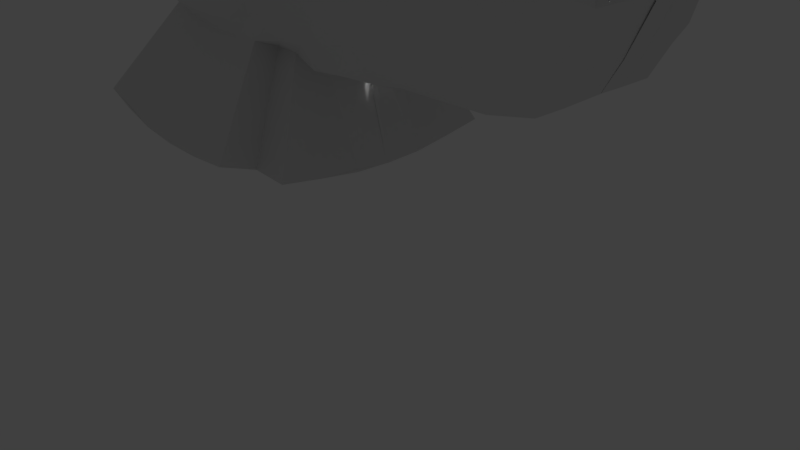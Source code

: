 # Source: porkhead.blend  (saved by Blender 2.79.6; exported with 4.5.12 LTS)
import bpy
from mathutils import Matrix  # noqa: F401  (used for matrix-valued properties, if any)

bpy.ops.wm.read_factory_settings(use_empty=True)
scene = bpy.context.scene
scene.name = 'Scene'

# ---- collections
col_collection_1 = bpy.data.collections.new('Collection 1'); scene.collection.children.link(col_collection_1)

# ---- materials (node trees are filled in below, after node groups)
mat_material = bpy.data.materials.new('Material')
mat_material.alpha_threshold = 0.0
mat_material.use_transparent_shadow = False
mat_material.roughness = 0.5
mat_material.line_color = (0.0, 0.0, 0.0, 1.0)

# ---- material node trees

# ---- world
world_world = bpy.data.worlds.new('World'); scene.world = world_world
world_world.color = (0.05088, 0.05088, 0.05088)
world_world.use_sun_shadow = False
world_world.sun_shadow_jitter_overblur = 0.0

# ---- cameras
cam_camera = bpy.data.cameras.new('Camera')
cam_camera.clip_end = 100.0
cam_camera.lens = 35.0
cam_camera.sensor_width = 32.0
cam_camera.sensor_height = 18.0
cam_camera.ortho_scale = 7.314
cam_camera.dof.focus_distance = 0.0
cam_camera.dof.aperture_fstop = 128.0

# ---- lights
light_lamp = bpy.data.lights.new('Lamp', 'POINT')
light_lamp.transmission_factor = 0.0
light_lamp.cutoff_distance = 30.0
light_lamp.energy = 100.0
light_lamp.shadow_buffer_clip_start = 1.001
light_lamp.shadow_soft_size = 0.1
light_lamp.shadow_maximum_resolution = 0.006
light_lamp.use_absolute_resolution = True

# ---- meshes
me_cube = bpy.data.meshes.new('Cube')
me_cube.from_pydata([(4.534e-08, 1.104e-07, -0.8419), (0.08577, 9.499e-08, -0.8383), (0.1707, 7.637e-08, -0.8275), (0.2538, 5.774e-08, -0.8094), (0.3342, 3.679e-08, -0.7842), (0.4111, 1.49e-08, -0.7517), (0.4836, -1.164e-08, -0.7122), (0.5507, -3.539e-08, -0.6655), (-0.08577, 1.248e-07, -0.8383), (-0.1707, 1.411e-07, -0.8275), (-0.2538, 1.509e-07, -0.8094), (-0.3342, 1.611e-07, -0.7842), (-0.4111, 1.695e-07, -0.7517), (-0.4836, 1.746e-07, -0.7122), (-0.5507, 1.807e-07, -0.6655), (5.96e-08, 0.08577, -0.8383), (7.497e-08, 0.1707, -0.8275), (-1.363e-08, 0.2516, -0.8026), (-1.088e-05, 0.322, -0.7601), (-1.209e-05, 0.3865, -0.7121), (-8.906e-06, 0.4499, -0.6651), (-8.007e-06, 0.5136, -0.6197), (0.0854, 0.0854, -0.8347), (0.1699, 0.08445, -0.8239), (0.2527, 0.08312, -0.8059), (0.3327, 0.0816, -0.7808), (0.4093, 0.08007, -0.7485), (0.4815, 0.07875, -0.7091), (0.5483, 0.0778, -0.6626), (0.08445, 0.1699, -0.8239), (0.168, 0.168, -0.8132), (0.2498, 0.1653, -0.7955), (0.3288, 0.1622, -0.7703), (0.4032, 0.1585, -0.7362), (0.4756, 0.1563, -0.6998), (0.5417, 0.1544, -0.6543), (0.08268, 0.2509, -0.8008), (0.1648, 0.2487, -0.7921), (0.2449, 0.2447, -0.7752), (0.3221, 0.2399, -0.7508), (0.3944, 0.2339, -0.7167), (0.4644, 0.23, -0.681), (0.5306, 0.228, -0.6399), (0.07962, 0.3203, -0.7565), (0.1586, 0.3174, -0.7479), (0.2359, 0.3135, -0.7338), (0.3103, 0.3077, -0.7123), (0.3809, 0.3012, -0.6838), (0.4481, 0.2955, -0.6506), (0.512, 0.292, -0.614), (0.07714, 0.3848, -0.7089), (0.1535, 0.3816, -0.7012), (0.228, 0.377, -0.6889), (0.2995, 0.3705, -0.6706), (0.3671, 0.363, -0.6464), (0.4309, 0.3559, -0.6174), (0.4891, 0.3504, -0.5828), (0.07542, 0.4483, -0.6625), (0.1499, 0.4449, -0.6561), (0.2224, 0.4395, -0.6456), (0.2914, 0.4316, -0.6299), (0.3561, 0.4223, -0.6094), (0.4158, 0.4122, -0.5836), (0.4706, 0.4045, -0.5535), (0.07456, 0.5119, -0.6176), (0.1482, 0.5081, -0.6125), (0.2196, 0.5018, -0.6039), (0.2871, 0.4921, -0.5906), (0.3494, 0.4795, -0.5727), (0.4057, 0.4655, -0.551), (0.4558, 0.4532, -0.5262), (-0.08539, 0.0854, -0.8347), (-0.08445, 0.1699, -0.8239), (-0.08268, 0.2509, -0.8008), (-0.07964, 0.3203, -0.7565), (-0.07715, 0.3848, -0.7089), (-0.07543, 0.4483, -0.6625), (-0.07457, 0.5119, -0.6176), (-0.1699, 0.08445, -0.8239), (-0.168, 0.168, -0.8132), (-0.1648, 0.2487, -0.7921), (-0.1586, 0.3174, -0.7479), (-0.1535, 0.3816, -0.7012), (-0.1499, 0.4449, -0.6561), (-0.1482, 0.5081, -0.6125), (-0.2527, 0.08312, -0.8059), (-0.2498, 0.1653, -0.7955), (-0.2449, 0.2447, -0.7752), (-0.2359, 0.3135, -0.7338), (-0.228, 0.377, -0.6889), (-0.2224, 0.4395, -0.6456), (-0.2196, 0.5018, -0.6039), (-0.3327, 0.0816, -0.7808), (-0.3288, 0.1622, -0.7703), (-0.3221, 0.2399, -0.7508), (-0.3103, 0.3077, -0.7123), (-0.2995, 0.3705, -0.6706), (-0.2914, 0.4316, -0.6299), (-0.2871, 0.4921, -0.5906), (-0.4093, 0.08007, -0.7485), (-0.4032, 0.1585, -0.7362), (-0.3944, 0.2339, -0.7167), (-0.3809, 0.3012, -0.6838), (-0.3671, 0.363, -0.6464), (-0.3561, 0.4223, -0.6094), (-0.3494, 0.4795, -0.5727), (-0.4815, 0.07875, -0.7091), (-0.4756, 0.1563, -0.6998), (-0.4644, 0.23, -0.681), (-0.4481, 0.2955, -0.6505), (-0.431, 0.3559, -0.6174), (-0.4158, 0.4122, -0.5836), (-0.4057, 0.4655, -0.551), (-0.5483, 0.0778, -0.6626), (-0.5417, 0.1544, -0.6543), (-0.5306, 0.228, -0.6398), (-0.5124, 0.2924, -0.6129), (-0.4895, 0.3508, -0.5821), (-0.4706, 0.4045, -0.5534), (-0.4558, 0.4532, -0.5262), (-0.05377, 0.0007019, 1.189), (-0.0429, 0.2919, 1.218), (-0.003678, 0.3458, 1.168), (-0.001237, 0.3855, 1.064), (0.00598, 0.4111, 0.9072), (0.0007023, 0.4802, 0.7276), (7.568e-08, 0.5397, 0.6556), (-0.1158, -0.005123, 1.225), (-0.2688, -0.0009471, 0.9289), (-0.2801, -0.0008424, 0.9066), (-0.3337, -5.672e-08, 0.7982), (-0.4111, -2.049e-08, 0.7517), (-0.4836, 7.916e-09, 0.7122), (-0.5507, 3.353e-08, 0.6655), (0.07956, 0.002642, 1.184), (0.189, 0.002983, 1.169), (0.3399, 0.003925, 1.139), (0.4131, -0.01596, 0.9619), (0.4171, -3.834e-07, 0.9072), (0.6191, -0.04182, 1.066), (0.7689, -0.04356, 1.001), (0.08763, 0.3536, 1.168), (0.08678, 0.3894, 1.062), (0.08612, 0.4093, 0.9055), (0.07901, 0.4777, 0.7251), (0.0762, 0.5377, 0.6528), (0.2201, 0.3457, 1.236), (0.1786, 0.3493, 1.167), (0.1673, 0.3705, 1.037), (0.1653, 0.4046, 0.9001), (0.1549, 0.4666, 0.72), (0.1483, 0.5183, 0.6445), (0.335, 0.168, 1.159), (0.2706, 0.3172, 1.203), (0.2577, 0.3268, 1.102), (0.246, 0.3441, 0.9789), (0.2411, 0.3975, 0.8548), (0.2233, 0.4324, 0.6995), (0.2137, 0.4772, 0.6322), (0.3829, 0.08906, 1.044), (0.3481, 0.193, 1.06), (0.3231, 0.2623, 1.029), (0.322, 0.3169, 0.8651), (0.307, 0.3692, 0.7558), (0.2885, 0.3959, 0.6664), (0.2779, 0.4417, 0.6154), (0.4139, 0.07971, 0.9073), (0.4066, 0.1569, 0.9057), (0.4354, 0.218, 1.004), (0.4416, 0.2828, 0.9827), (0.4153, 0.3401, 0.8529), (0.3737, 0.4051, 0.6859), (0.352, 0.454, 0.5971), (0.6125, 0.03766, 1.064), (0.6024, 0.134, 1.059), (0.6109, 0.2383, 1.037), (0.5706, 0.3241, 0.968), (0.5143, 0.3813, 0.866), (0.4537, 0.4254, 0.6851), (0.4223, 0.4676, 0.5872), (0.7697, 0.04895, 0.9985), (0.7751, 0.1703, 0.9902), (0.7394, 0.2889, 0.9771), (0.6554, 0.3739, 0.9125), (0.5816, 0.4298, 0.7876), (0.518, 0.4478, 0.6529), (0.4794, 0.4797, 0.5635), (-0.1252, 0.1649, 1.223), (-0.2115, 0.1096, 1.038), (-0.2649, 0.08775, 0.9289), (-0.3322, 0.0816, 0.7958), (-0.4093, 0.08008, 0.7485), (-0.4815, 0.07875, 0.7091), (-0.5483, 0.0778, 0.6626), (-0.1215, 0.2421, 1.173), (-0.2003, 0.1924, 1.028), (-0.2681, 0.1676, 0.919), (-0.3283, 0.1622, 0.7883), (-0.4046, 0.1591, 0.7389), (-0.4758, 0.1563, 0.7001), (-0.5417, 0.1544, 0.6543), (-0.1017, 0.3017, 1.081), (-0.1857, 0.2664, 0.9729), (-0.2636, 0.2523, 0.882), (-0.323, 0.241, 0.7644), (-0.3975, 0.2361, 0.7233), (-0.4672, 0.2316, 0.6856), (-0.5316, 0.2284, 0.6412), (-0.08504, 0.3525, 0.993), (-0.1627, 0.3313, 0.8946), (-0.2394, 0.3234, 0.7954), (-0.3169, 0.3169, 0.7311), (-0.3889, 0.3098, 0.7017), (-0.4562, 0.3033, 0.6656), (-0.5184, 0.2987, 0.6235), (-0.07551, 0.4093, 0.8673), (-0.1575, 0.4046, 0.78), (-0.2361, 0.3975, 0.7233), (-0.3098, 0.3889, 0.7017), (-0.3783, 0.3781, 0.6716), (-0.4415, 0.3685, 0.6363), (-0.5, 0.3622, 0.5973), (-0.07821, 0.4801, 0.7166), (-0.1563, 0.4756, 0.6999), (-0.2316, 0.4672, 0.6856), (-0.3031, 0.4557, 0.6651), (-0.3675, 0.4388, 0.634), (-0.4274, 0.4263, 0.6022), (-0.4811, 0.4175, 0.5673), (-0.0762, 0.5377, 0.6528), (-0.1515, 0.5313, 0.6445), (-0.2249, 0.5221, 0.6322), (-0.2945, 0.5094, 0.6148), (-0.3579, 0.4905, 0.5891), (-0.4155, 0.4753, 0.5629), (-0.4655, 0.464, 0.5357), (0.8766, -0.0131, -0.07265), (1.219, 0.5635, -0.0431), (1.27, 0.002586, 0.03567), (1.134, 0.544, -0.7414), (0.8905, 0.342, -0.2293), (0.8169, 0.3839, -0.1992), (0.7253, 0.4107, -0.1355), (0.6643, 0.4698, -0.05775), (0.9036, -0.02617, -0.04498), (0.9285, -0.0126, 0.008137), (0.9682, 0.01281, 0.1132), (0.962, -0.01468, 0.2869), (0.9339, -0.004779, 0.4072), (0.9396, -0.03016, 0.7025), (0.9133, -0.04127, 0.8616), (0.8417, -0.001242, -0.09288), (0.8318, -0.001624, -0.1805), (0.8509, -0.0158, -0.3546), (0.8696, -0.03377, -0.5604), (0.854, -0.04255, -0.7088), (0.7885, -0.03394, -0.7306), (0.6997, -0.01655, -0.6756), (1.311, 0.1364, 0.1117), (1.315, -0.01158, 0.113), (1.171, -0.01133, -0.9066), (0.8873, 0.3431, -0.3245), (0.8234, 0.3895, -0.2907), (0.7081, 0.409, -0.2111), (0.6618, 0.4818, -0.1315), (1.265, 0.4315, -0.04044), (1.165, 0.129, -0.9034), (1.225, 0.5665, -0.1861), (0.8761, 0.3411, -0.4185), (0.8138, 0.4033, -0.3711), (0.6868, 0.4175, -0.2679), (0.6404, 0.4884, -0.1909), (1.148, 0.2675, -0.8951), (1.22, 0.5682, -0.3291), (1.175, 0.411, -0.753), (0.8568, 0.3346, -0.5103), (0.8003, 0.4122, -0.4517), (0.6559, 0.4217, -0.3159), (0.6156, 0.494, -0.2439), (1.204, 0.5652, -0.4704), (1.121, 0.4024, -0.8828), (0.8568, 0.2385, -0.6065), (0.8292, 0.3187, -0.5949), (0.7757, 0.3964, -0.5341), (0.6302, 0.4103, -0.3827), (0.5965, 0.4862, -0.3103), (0.8502, 0.05084, -0.7067), (0.8391, 0.143, -0.7011), (0.8217, 0.2194, -0.6807), (0.7788, 0.3158, -0.6288), (0.7349, 0.3778, -0.5698), (0.6127, 0.3907, -0.4289), (0.5751, 0.4731, -0.3713), (0.7851, 0.05521, -0.7287), (0.7754, 0.143, -0.7236), (0.7598, 0.2277, -0.7157), (0.7268, 0.3061, -0.6634), (0.6099, 0.3245, -0.4936), (0.5796, 0.3992, -0.4564), (0.5548, 0.4639, -0.4159), (0.6969, 0.06617, -0.6741), (0.6891, 0.1475, -0.6707), (0.6768, 0.2265, -0.6663), (0.6455, 0.2909, -0.6176), (0.5709, 0.3368, -0.5226), (0.5556, 0.4035, -0.4783), (0.5298, 0.4526, -0.456), (1.169, 0.03085, 0.04427), (0.9294, 0.03934, -0.0002113), (0.9662, 0.06082, 0.112), (0.9618, 0.08187, 0.2861), (0.9354, 0.09274, 0.4056), (0.9422, 0.06647, 0.7026), (0.916, 0.05564, 0.8596), (1.175, 0.5555, -0.6084), (0.9338, 0.1528, -0.03198), (0.9592, 0.1771, 0.1122), (0.9588, 0.2126, 0.2912), (0.9391, 0.2247, 0.4031), (0.9492, 0.1954, 0.701), (0.9229, 0.1837, 0.8538), (0.9171, 0.2521, -0.1324), (0.9193, 0.2563, -0.0365), (0.9374, 0.2986, 0.1098), (0.9062, 0.3426, 0.278), (0.8633, 0.3565, 0.3933), (0.8768, 0.323, 0.7018), (0.8516, 0.3101, 0.8454), (0.8852, 0.3395, -0.134), (0.8597, 0.3425, -0.0009245), (0.8437, 0.3637, 0.1374), (0.8128, 0.4016, 0.2832), (0.7776, 0.428, 0.4107), (0.7848, 0.4081, 0.6814), (0.7564, 0.3987, 0.8001), (0.7978, 0.3749, -0.106), (0.7857, 0.391, 0.02747), (0.7668, 0.412, 0.1566), (0.74, 0.4391, 0.2875), (0.7148, 0.4578, 0.4111), (0.7048, 0.4601, 0.5619), (0.683, 0.4505, 0.6923), (0.7391, 0.4198, -0.05347), (0.7188, 0.4357, 0.06509), (0.6993, 0.4556, 0.1794), (0.675, 0.4748, 0.2893), (0.6542, 0.486, 0.3868), (0.6342, 0.4843, 0.48), (0.6055, 0.4753, 0.5552), (0.6616, 0.4676, 0.02235), (0.6511, 0.4806, 0.1136), (0.6347, 0.4989, 0.2059), (0.6164, 0.5134, 0.2914), (0.5974, 0.5168, 0.3649), (0.5768, 0.511, 0.4327), (0.5518, 0.5006, 0.4891), (-0.8419, 1.729e-07, 0.0), (-0.8383, 1.621e-07, 0.08577), (-0.8275, 1.509e-07, 0.1707), (-0.8094, 1.36e-07, 0.2538), (-0.7842, 1.199e-07, 0.3342), (-0.7517, 1.062e-07, 0.4111), (-0.7122, 9.08e-08, 0.4836), (-0.6655, 7.451e-08, 0.5507), (-0.8383, 0.08577, 0.0), (-0.8275, 0.1707, 0.0), (-0.8094, 0.2538, 9.638e-08), (-0.7818, 0.3331, -8.097e-06), (-0.744, 0.4059, 0.0001363), (-0.6985, 0.4704, 0.0003214), (-0.6383, 0.5205, 0.0005303), (-0.8383, 1.807e-07, -0.08577), (-0.8275, 1.816e-07, -0.1707), (-0.8094, 1.844e-07, -0.2538), (-0.7842, 1.837e-07, -0.3342), (-0.7517, 1.844e-07, -0.4111), (-0.7122, 1.877e-07, -0.4836), (-0.6655, 1.863e-07, -0.5507), (-0.8347, 0.0854, 0.08539), (-0.8239, 0.1699, 0.08445), (-0.8052, 0.2524, 0.08306), (-0.7726, 0.3284, 0.08083), (-0.7346, 0.3999, 0.07892), (-0.691, 0.4655, 0.07747), (-0.6409, 0.525, 0.076), (-0.8239, 0.08445, 0.1699), (-0.8132, 0.168, 0.168), (-0.795, 0.2496, 0.1652), (-0.7613, 0.3242, 0.1608), (-0.7229, 0.3941, 0.1567), (-0.6808, 0.4598, 0.1534), (-0.6341, 0.5204, 0.1511), (-0.8059, 0.08312, 0.2527), (-0.7955, 0.1653, 0.2498), (-0.7782, 0.2457, 0.2457), (-0.7484, 0.3208, 0.2397), (-0.7095, 0.389, 0.233), (-0.6676, 0.4529, 0.2276), (-0.622, 0.5121, 0.2239), (-0.7808, 0.0816, 0.3327), (-0.7707, 0.1622, 0.3289), (-0.7541, 0.241, 0.3234), (-0.7304, 0.3166, 0.3166), (-0.6924, 0.3835, 0.307), (-0.6511, 0.4454, 0.2989), (-0.607, 0.5026, 0.2934), (-0.7485, 0.08008, 0.4093), (-0.7389, 0.1591, 0.4046), (-0.7233, 0.2361, 0.3975), (-0.7018, 0.3099, 0.3889), (-0.6695, 0.377, 0.3775), (-0.6295, 0.4362, 0.366), (-0.5871, 0.4901, 0.3579), (-0.7091, 0.07875, 0.4815), (-0.7001, 0.1563, 0.4758), (-0.6856, 0.2316, 0.4672), (-0.666, 0.3035, 0.4564), (-0.6386, 0.3694, 0.4427), (-0.6016, 0.4262, 0.4272), (-0.5634, 0.4766, 0.4158), (-0.6626, 0.0778, 0.5483), (-0.6543, 0.1544, 0.5417), (-0.6412, 0.2284, 0.5316), (-0.6237, 0.2988, 0.5186), (-0.5996, 0.3631, 0.5015), (-0.5683, 0.4181, 0.4816), (-0.5365, 0.4648, 0.4659), (-0.8347, 0.0854, -0.08539), (-0.8239, 0.08445, -0.1699), (-0.8059, 0.08312, -0.2527), (-0.7808, 0.0816, -0.3327), (-0.7485, 0.08008, -0.4093), (-0.7091, 0.07875, -0.4815), (-0.6626, 0.0778, -0.5483), (-0.8239, 0.1699, -0.08445), (-0.8132, 0.168, -0.168), (-0.7955, 0.1653, -0.2498), (-0.7707, 0.1622, -0.3289), (-0.7389, 0.1591, -0.4046), (-0.7001, 0.1563, -0.4758), (-0.6543, 0.1544, -0.5417), (-0.8052, 0.2524, -0.08303), (-0.795, 0.2497, -0.1653), (-0.7782, 0.2457, -0.2457), (-0.7541, 0.241, -0.3234), (-0.7232, 0.236, -0.3975), (-0.6839, 0.2309, -0.466), (-0.6388, 0.2273, -0.5296), (-0.7791, 0.3321, -0.08136), (-0.7678, 0.3277, -0.1617), (-0.7524, 0.3225, -0.2405), (-0.73, 0.3163, -0.3164), (-0.6998, 0.3087, -0.3879), (-0.6597, 0.3002, -0.4519), (-0.6135, 0.2929, -0.5099), (-0.7416, 0.405, -0.07896), (-0.728, 0.3978, -0.1568), (-0.713, 0.391, -0.2328), (-0.6922, 0.3827, -0.3054), (-0.664, 0.3725, -0.3736), (-0.6283, 0.3618, -0.4351), (-0.5874, 0.354, -0.4908), (-0.695, 0.4657, -0.07821), (-0.6831, 0.4583, -0.154), (-0.6675, 0.4515, -0.2258), (-0.6475, 0.4411, -0.2949), (-0.6236, 0.4295, -0.3607), (-0.5939, 0.4178, -0.4201), (-0.5583, 0.407, -0.4718), (-0.6347, 0.515, -0.07749), (-0.6268, 0.5088, -0.1519), (-0.6145, 0.5013, -0.2213), (-0.5992, 0.4929, -0.2879), (-0.5797, 0.4803, -0.3516), (-0.5568, 0.4669, -0.409), (-0.5298, 0.4526, -0.456), (5.406e-05, 0.7455, -0.001393), (0.07385, 0.7389, -0.0008526), (0.1497, 0.7254, -0.0002933), (0.2273, 0.7065, -3.611e-05), (0.3057, 0.6829, -0.0002224), (0.3842, 0.655, -0.0005549), (0.4595, 0.6201, -0.0003261), (0.5278, 0.5753, -0.0001014), (6.485e-05, 0.7415, -0.0822), (8.938e-06, 0.7391, -0.1621), (1.956e-05, 0.7313, -0.2409), (4.995e-06, 0.7145, -0.3159), (-1.293e-07, 0.6877, -0.3861), (-8.618e-06, 0.6562, -0.4531), (-1.441e-05, 0.619, -0.5158), (-0.073, 0.7392, -0.001686), (-0.1468, 0.7267, -0.002562), (-0.2209, 0.7097, -0.004021), (-0.2951, 0.6887, -0.005731), (-0.3686, 0.6641, -0.007188), (-0.4402, 0.6355, -0.006091), (-0.5093, 0.6023, -0.002651), (-6.088e-05, 0.75, 0.08055), (-1.107e-05, 0.7534, 0.1637), (1.61e-07, 0.7518, 0.2454), (1.516e-07, 0.7415, 0.3227), (1.46e-07, 0.7201, 0.3986), (1.318e-07, 0.6958, 0.4715), (1.152e-07, 0.6433, 0.5322), (0.07328, 0.745, 0.08088), (0.149, 0.732, 0.08128), (0.2271, 0.7114, 0.08115), (0.3056, 0.6828, 0.0803), (0.3815, 0.6495, 0.07898), (0.4546, 0.6128, 0.07801), (0.524, 0.5711, 0.07738), (0.07327, 0.7501, 0.1634), (0.1492, 0.737, 0.1643), (0.2272, 0.7092, 0.1631), (0.3032, 0.6759, 0.1602), (0.3769, 0.6408, 0.1572), (0.449, 0.6064, 0.1549), (0.5184, 0.5706, 0.1535), (0.07617, 0.7475, 0.2449), (0.1506, 0.736, 0.2467), (0.2269, 0.7038, 0.2442), (0.3003, 0.6666, 0.2389), (0.3718, 0.6303, 0.2335), (0.4435, 0.602, 0.2294), (0.5134, 0.5776, 0.2267), (0.0767, 0.7376, 0.3221), (0.1522, 0.7259, 0.3246), (0.2267, 0.697, 0.3234), (0.2969, 0.6535, 0.3154), (0.3649, 0.6126, 0.307), (0.4359, 0.593, 0.3002), (0.5028, 0.578, 0.2944), (0.07707, 0.719, 0.3976), (0.1523, 0.7084, 0.3964), (0.2253, 0.681, 0.3965), (0.289, 0.6223, 0.386), (0.3537, 0.5797, 0.3754), (0.4258, 0.5747, 0.3665), (0.4927, 0.5735, 0.3576), (0.07603, 0.689, 0.4665), (0.1498, 0.673, 0.4644), (0.2177, 0.6338, 0.4609), (0.2797, 0.5798, 0.4488), (0.3466, 0.5559, 0.4364), (0.416, 0.5572, 0.4246), (0.4761, 0.5541, 0.4117), (0.07458, 0.639, 0.5286), (0.1466, 0.6227, 0.5265), (0.2112, 0.5795, 0.5177), (0.2734, 0.5348, 0.5058), (0.344, 0.532, 0.4914), (0.4087, 0.5338, 0.4745), (0.4642, 0.533, 0.4609), (0.07422, 0.7337, -0.08138), (0.07434, 0.7291, -0.1607), (0.07466, 0.7226, -0.2386), (0.07464, 0.7068, -0.3131), (0.07445, 0.6833, -0.384), (0.07416, 0.6523, -0.4509), (0.07418, 0.6164, -0.5139), (0.1498, 0.7194, -0.08023), (0.1492, 0.7134, -0.1585), (0.1487, 0.7062, -0.235), (0.1485, 0.6938, -0.309), (0.148, 0.6734, -0.3797), (0.1474, 0.6448, -0.4467), (0.1474, 0.6102, -0.5095), (0.2261, 0.7001, -0.07912), (0.2241, 0.6935, -0.1562), (0.2222, 0.6861, -0.2312), (0.221, 0.6766, -0.3042), (0.22, 0.6598, -0.3743), (0.2189, 0.6341, -0.441), (0.2185, 0.6007, -0.503), (0.3025, 0.6771, -0.07835), (0.2984, 0.671, -0.1543), (0.2945, 0.664, -0.2279), (0.2916, 0.6557, -0.2992), (0.2896, 0.6426, -0.3681), (0.2871, 0.6192, -0.4335), (0.286, 0.5882, -0.4944), (0.3788, 0.6509, -0.07812), (0.3716, 0.6454, -0.1531), (0.365, 0.6398, -0.2253), (0.3598, 0.6323, -0.2946), (0.3564, 0.6224, -0.3619), (0.3525, 0.6027, -0.426), (0.3488, 0.572, -0.4835), (0.4545, 0.6216, -0.07849), (0.4436, 0.6175, -0.1529), (0.4335, 0.6128, -0.2233), (0.4258, 0.6073, -0.2905), (0.4201, 0.5992, -0.356), (0.4132, 0.5806, -0.4173), (0.4067, 0.5543, -0.4721), (0.5268, 0.5847, -0.07816), (0.5135, 0.5862, -0.1541), (0.4996, 0.5839, -0.2225), (0.4886, 0.5776, -0.2865), (0.4778, 0.566, -0.35), (0.467, 0.5497, -0.408), (0.4544, 0.5259, -0.4576), (-0.07334, 0.734, -0.08184), (-0.147, 0.7204, -0.08163), (-0.2205, 0.7024, -0.08175), (-0.2936, 0.681, -0.08203), (-0.3659, 0.6567, -0.08232), (-0.437, 0.6295, -0.08176), (-0.5061, 0.5991, -0.07922), (-0.07388, 0.7292, -0.1608), (-0.1474, 0.714, -0.1591), (-0.2202, 0.695, -0.1576), (-0.2923, 0.6734, -0.1563), (-0.3631, 0.6489, -0.1554), (-0.4329, 0.6223, -0.1547), (-0.5014, 0.5931, -0.1541), (-0.07464, 0.7226, -0.2385), (-0.148, 0.7065, -0.235), (-0.2202, 0.6869, -0.2317), (-0.2911, 0.6652, -0.2287), (-0.3607, 0.6415, -0.2261), (-0.4287, 0.6148, -0.2239), (-0.4956, 0.586, -0.2224), (-0.07464, 0.7068, -0.3131), (-0.1484, 0.6938, -0.3088), (-0.2205, 0.6768, -0.3041), (-0.2904, 0.6561, -0.2993), (-0.3583, 0.6329, -0.2947), (-0.4246, 0.6078, -0.2906), (-0.4882, 0.5778, -0.2865), (-0.07446, 0.6833, -0.384), (-0.148, 0.6734, -0.3796), (-0.22, 0.6599, -0.3742), (-0.2894, 0.6427, -0.368), (-0.3562, 0.6225, -0.3618), (-0.42, 0.5992, -0.3559), (-0.4778, 0.566, -0.35), (-0.07417, 0.6523, -0.4509), (-0.1474, 0.6448, -0.4467), (-0.2189, 0.6341, -0.441), (-0.2871, 0.6192, -0.4335), (-0.3525, 0.6027, -0.426), (-0.4132, 0.5806, -0.4173), (-0.467, 0.5497, -0.408), (-0.0742, 0.6164, -0.5139), (-0.1474, 0.6102, -0.5095), (-0.2185, 0.6007, -0.503), (-0.286, 0.5882, -0.4944), (-0.3488, 0.572, -0.4835), (-0.4067, 0.5543, -0.4721), (-0.4544, 0.5259, -0.4576), (-0.07306, 0.7451, 0.07988), (-0.07376, 0.7501, 0.1628), (-0.07694, 0.7475, 0.2441), (-0.07702, 0.7377, 0.3215), (-0.07707, 0.719, 0.3976), (-0.07603, 0.689, 0.4665), (-0.07458, 0.639, 0.5286), (-0.1472, 0.7332, 0.07811), (-0.1493, 0.7375, 0.1599), (-0.1524, 0.7368, 0.2403), (-0.1538, 0.7266, 0.3178), (-0.153, 0.7093, 0.3938), (-0.151, 0.6771, 0.4599), (-0.1483, 0.6298, 0.5212), (-0.2219, 0.7164, 0.07571), (-0.2247, 0.718, 0.1561), (-0.2269, 0.7174, 0.2352), (-0.2287, 0.7113, 0.3133), (-0.2263, 0.6907, 0.386), (-0.2225, 0.6584, 0.4503), (-0.219, 0.6147, 0.5098), (-0.2972, 0.6938, 0.07356), (-0.2989, 0.694, 0.1526), (-0.2999, 0.6922, 0.2302), (-0.3004, 0.6873, 0.3063), (-0.2975, 0.6701, 0.3773), (-0.292, 0.6392, 0.4395), (-0.2872, 0.5977, 0.4976), (-0.3707, 0.6672, 0.0721), (-0.371, 0.6667, 0.1497), (-0.3703, 0.6639, 0.2254), (-0.3689, 0.6583, 0.2988), (-0.3658, 0.646, 0.3684), (-0.3578, 0.6168, 0.4286), (-0.3517, 0.5773, 0.4844), (-0.4421, 0.638, 0.07209), (-0.4411, 0.6371, 0.148), (-0.4382, 0.6327, 0.2218), (-0.4348, 0.627, 0.293), (-0.4297, 0.6164, 0.3599), (-0.4193, 0.5904, 0.4189), (-0.4106, 0.5541, 0.4714), (-0.5117, 0.6061, 0.07318), (-0.5092, 0.6043, 0.1476), (-0.5052, 0.6009, 0.2205), (-0.4985, 0.5933, 0.2902), (-0.4896, 0.5828, 0.3549), (-0.4748, 0.5588, 0.412), (-0.4621, 0.5302, 0.4615), (0.4974, 0.4464, -0.4963), (0.5188, 0.4015, -0.5181), (0.5383, 0.3474, -0.5458), (0.5605, 0.2856, -0.5795), (0.5946, 0.2259, -0.6163), (0.6067, 0.1524, -0.6239), (0.6136, 0.07568, -0.6284), (0.6161, -0.002383, -0.6302), (0.4485, 0.4945, -0.4977), (0.4027, 0.5154, -0.5172), (0.3486, 0.5347, -0.5354), (0.2867, 0.5496, -0.5495), (0.2194, 0.561, -0.5603), (0.1481, 0.5686, -0.5675), (0.07447, 0.573, -0.5717), (-1.395e-05, 0.5748, -0.5733), (-0.07448, 0.573, -0.5716), (-0.1481, 0.5686, -0.5675), (-0.2194, 0.561, -0.5603), (-0.2867, 0.5496, -0.5495), (-0.3486, 0.5347, -0.5354), (-0.4027, 0.5154, -0.5172), (-0.4485, 0.4945, -0.4977), (0.4959, 0.4922, -0.4499), (0.515, 0.5103, -0.4033), (0.5311, 0.525, -0.3474), (0.5452, 0.5362, -0.2844), (0.5597, 0.5435, -0.2205), (0.5789, 0.5445, -0.1533), (0.5906, 0.5356, -0.0778), (0.5897, 0.5224, -0.001293), (0.5872, 0.5199, 0.07544), (0.5836, 0.527, 0.1502), (0.5762, 0.5458, 0.2243), (0.5608, 0.5531, 0.2899), (0.5439, 0.5482, 0.3519), (0.5256, 0.5361, 0.4089), (0.5085, 0.5213, 0.4588), (-0.6116, 1.849e-07, -0.6116), (-0.609, 0.07742, -0.609), (-0.6015, 0.1536, -0.6015), (-0.5885, 0.2265, -0.5886), (-0.5648, 0.2909, -0.5653), (-0.5408, 0.3502, -0.5411), (-0.5191, 0.4018, -0.5175), (-0.4974, 0.4464, -0.4963), (-0.4959, 0.4922, -0.4499), (-0.515, 0.5103, -0.4033), (-0.5311, 0.525, -0.3474), (-0.5452, 0.5362, -0.2843), (-0.5565, 0.5462, -0.2198), (-0.5653, 0.5544, -0.1516), (-0.5701, 0.5596, -0.07772), (-0.5754, 0.5642, -0.0007775), (-0.5785, 0.5696, 0.07424), (-0.5756, 0.5685, 0.1487), (-0.569, 0.5635, 0.2214), (-0.5581, 0.5541, 0.2907), (-0.5414, 0.539, 0.354), (-0.5223, 0.5206, 0.4103), (-0.5036, 0.5021, 0.4574), (0.5221, 0.489, 0.5329), (0.5675, 0.464, 0.6097), (0.6409, 0.4422, 0.7523), (0.7108, 0.3944, 0.856), (0.8069, 0.3075, 0.9258), (0.876, 0.1824, 0.9374), (0.8685, 0.05431, 0.9449), (0.865, -0.04429, 0.9476), (0.4617, 0.5085, 0.5069), (0.409, 0.5039, 0.5249), (0.3445, 0.4967, 0.5426), (0.273, 0.4906, 0.5609), (0.2098, 0.5273, 0.5748), (0.1456, 0.5698, 0.5858), (0.07483, 0.5898, 0.5918), (9.888e-08, 0.5923, 0.5944), (-0.07483, 0.5898, 0.5918), (-0.1488, 0.5823, 0.5843), (-0.2202, 0.5702, 0.572), (-0.2883, 0.5556, 0.5573), (-0.3518, 0.5353, 0.5384), (-0.409, 0.5168, 0.5196), (-0.4571, 0.5009, 0.5025), (-0.6116, 5.565e-08, 0.6116), (-0.609, 0.07742, 0.609), (-0.6015, 0.1536, 0.6015), (-0.5898, 0.2271, 0.5898), (-0.5746, 0.2969, 0.5746), (-0.5534, 0.3603, 0.5533), (-0.5283, 0.4144, 0.5282), (-0.5057, 0.4586, 0.5057), (0.4809, 0.4781, -0.4816), (-0.4809, 0.4781, -0.4816), (0.4965, 0.5081, 0.4951), (-0.4895, 0.4881, 0.4894), (-0.0492, -0.0003005, 1.318), (-0.0492, 0.1361, 1.312), (-0.02171, 0.2637, 1.275), (0.02156, 0.3147, 1.238), (0.08658, 0.1355, 1.306), (0.08718, -0.0003005, 1.312), (0.2209, 0.134, 1.289), (0.08895, 0.2516, 1.278), (0.3502, 0.1318, 1.259), (0.0857, 0.3136, 1.232), (0.2222, -0.0003006, 1.295), (0.206, 0.2621, 1.261), (0.2654, 0.2306, 1.263), (0.1559, 0.3131, 1.226), (0.3543, -0.0003006, 1.266), (-0.1856, -0.0003004, 1.312), (-0.1843, 0.1354, 1.306), (-0.1146, 0.2284, 1.262), (1.292, 0.2831, 0.1083), (1.269, 0.4377, 0.1036), (1.083, 0.05213, 0.03102), (1.069, 0.05155, -0.1007), (1.122, 0.02977, -0.3665), (1.179, 0.002149, -0.681)], [], [(0, 15, 22, 1), (1, 22, 23, 2), (2, 23, 24, 3), (3, 24, 25, 4), (4, 25, 26, 5), (5, 26, 27, 6), (6, 27, 28, 7), (7, 28, 707, 708), (15, 16, 29, 22), (22, 29, 30, 23), (23, 30, 31, 24), (24, 31, 32, 25), (25, 32, 33, 26), (26, 33, 34, 27), (27, 34, 35, 28), (28, 35, 706, 707), (16, 17, 36, 29), (29, 36, 37, 30), (30, 37, 38, 31), (31, 38, 39, 32), (32, 39, 40, 33), (33, 40, 41, 34), (34, 41, 42, 35), (35, 42, 705, 706), (17, 18, 43, 36), (36, 43, 44, 37), (37, 44, 45, 38), (38, 45, 46, 39), (39, 46, 47, 40), (40, 47, 48, 41), (41, 48, 49, 42), (42, 49, 704, 705), (18, 19, 50, 43), (43, 50, 51, 44), (44, 51, 52, 45), (45, 52, 53, 46), (46, 53, 54, 47), (47, 54, 55, 48), (48, 55, 56, 49), (49, 56, 703, 704), (19, 20, 57, 50), (50, 57, 58, 51), (51, 58, 59, 52), (52, 59, 60, 53), (53, 60, 61, 54), (54, 61, 62, 55), (55, 62, 63, 56), (56, 63, 702, 703), (20, 21, 64, 57), (57, 64, 65, 58), (58, 65, 66, 59), (59, 66, 67, 60), (60, 67, 68, 61), (61, 68, 69, 62), (62, 69, 70, 63), (63, 70, 701, 702), (21, 716, 715, 64), (64, 715, 714, 65), (65, 714, 713, 66), (66, 713, 712, 67), (67, 712, 711, 68), (68, 711, 710, 69), (69, 710, 709, 70), (70, 709, 793, 701), (0, 8, 71, 15), (15, 71, 72, 16), (16, 72, 73, 17), (17, 73, 74, 18), (18, 74, 75, 19), (19, 75, 76, 20), (20, 76, 77, 21), (21, 77, 717, 716), (8, 9, 78, 71), (71, 78, 79, 72), (72, 79, 80, 73), (73, 80, 81, 74), (74, 81, 82, 75), (75, 82, 83, 76), (76, 83, 84, 77), (77, 84, 718, 717), (9, 10, 85, 78), (78, 85, 86, 79), (79, 86, 87, 80), (80, 87, 88, 81), (81, 88, 89, 82), (82, 89, 90, 83), (83, 90, 91, 84), (84, 91, 719, 718), (10, 11, 92, 85), (85, 92, 93, 86), (86, 93, 94, 87), (87, 94, 95, 88), (88, 95, 96, 89), (89, 96, 97, 90), (90, 97, 98, 91), (91, 98, 720, 719), (11, 12, 99, 92), (92, 99, 100, 93), (93, 100, 101, 94), (94, 101, 102, 95), (95, 102, 103, 96), (96, 103, 104, 97), (97, 104, 105, 98), (98, 105, 721, 720), (12, 13, 106, 99), (99, 106, 107, 100), (100, 107, 108, 101), (101, 108, 109, 102), (102, 109, 110, 103), (103, 110, 111, 104), (104, 111, 112, 105), (105, 112, 722, 721), (13, 14, 113, 106), (106, 113, 114, 107), (107, 114, 115, 108), (108, 115, 116, 109), (109, 116, 117, 110), (110, 117, 118, 111), (111, 118, 119, 112), (112, 119, 723, 722), (14, 739, 740, 113), (113, 740, 741, 114), (114, 741, 742, 115), (115, 742, 743, 116), (116, 743, 744, 117), (117, 744, 745, 118), (118, 745, 746, 119), (119, 746, 794, 723), (136, 152, 805, 811), (120, 134, 802, 797), (141, 122, 800, 806), (122, 141, 142, 123), (123, 142, 143, 124), (124, 143, 144, 125), (125, 144, 145, 126), (126, 145, 776, 777), (187, 127, 812, 813), (122, 121, 799, 800), (127, 120, 797, 812), (141, 147, 148, 142), (142, 148, 149, 143), (143, 149, 150, 144), (144, 150, 151, 145), (145, 151, 775, 776), (146, 147, 810, 808), (152, 153, 809, 805), (146, 153, 154, 147), (147, 154, 155, 148), (148, 155, 156, 149), (149, 156, 157, 150), (150, 157, 158, 151), (151, 158, 774, 775), (136, 137, 159, 152), (152, 159, 160, 153), (153, 160, 161, 154), (154, 161, 162, 155), (155, 162, 163, 156), (156, 163, 164, 157), (157, 164, 165, 158), (158, 165, 773, 774), (137, 138, 166, 159), (159, 166, 167, 160), (160, 167, 168, 161), (161, 168, 169, 162), (162, 169, 170, 163), (163, 170, 171, 164), (164, 171, 172, 165), (165, 172, 772, 773), (138, 139, 173, 166), (166, 173, 174, 167), (167, 174, 175, 168), (168, 175, 176, 169), (169, 176, 177, 170), (170, 177, 178, 171), (171, 178, 179, 172), (172, 179, 771, 772), (139, 140, 180, 173), (173, 180, 181, 174), (174, 181, 182, 175), (175, 182, 183, 176), (176, 183, 184, 177), (177, 184, 185, 178), (178, 185, 186, 179), (179, 186, 770, 771), (140, 769, 768, 180), (180, 768, 767, 181), (181, 767, 766, 182), (182, 766, 765, 183), (183, 765, 764, 184), (184, 764, 763, 185), (185, 763, 762, 186), (186, 762, 795, 770), (153, 146, 808, 809), (127, 187, 188, 128), (128, 188, 189, 129), (129, 189, 190, 130), (130, 190, 191, 131), (131, 191, 192, 132), (132, 192, 193, 133), (133, 193, 786, 785), (135, 136, 811, 807), (187, 194, 195, 188), (188, 195, 196, 189), (189, 196, 197, 190), (190, 197, 198, 191), (191, 198, 199, 192), (192, 199, 200, 193), (193, 200, 787, 786), (121, 122, 201, 194), (194, 201, 202, 195), (195, 202, 203, 196), (196, 203, 204, 197), (197, 204, 205, 198), (198, 205, 206, 199), (199, 206, 207, 200), (200, 207, 788, 787), (122, 123, 208, 201), (201, 208, 209, 202), (202, 209, 210, 203), (203, 210, 211, 204), (204, 211, 212, 205), (205, 212, 213, 206), (206, 213, 214, 207), (207, 214, 789, 788), (123, 124, 215, 208), (208, 215, 216, 209), (209, 216, 217, 210), (210, 217, 218, 211), (211, 218, 219, 212), (212, 219, 220, 213), (213, 220, 221, 214), (214, 221, 790, 789), (124, 125, 222, 215), (215, 222, 223, 216), (216, 223, 224, 217), (217, 224, 225, 218), (218, 225, 226, 219), (219, 226, 227, 220), (220, 227, 228, 221), (221, 228, 791, 790), (125, 126, 229, 222), (222, 229, 230, 223), (223, 230, 231, 224), (224, 231, 232, 225), (225, 232, 233, 226), (226, 233, 234, 227), (227, 234, 235, 228), (228, 235, 792, 791), (126, 777, 778, 229), (229, 778, 779, 230), (230, 779, 780, 231), (231, 780, 781, 232), (232, 781, 782, 233), (233, 782, 783, 234), (234, 783, 784, 235), (235, 784, 796, 792), (322, 315, 815, 816), (261, 240, 267, 273), (240, 261, 262, 241), (241, 262, 263, 242), (242, 263, 264, 243), (243, 264, 730, 731), (321, 322, 816, 265), (252, 253, 819, 818), (261, 268, 269, 262), (262, 269, 270, 263), (263, 270, 271, 264), (264, 271, 729, 730), (275, 268, 279, 314), (328, 321, 265, 237), (315, 308, 258, 815), (287, 288, 280, 272), (268, 275, 276, 269), (269, 276, 277, 270), (270, 277, 278, 271), (271, 278, 728, 729), (253, 254, 820, 819), (268, 261, 273, 279), (236, 251, 817, 307), (307, 817, 818, 819, 820, 260, 266, 272, 280, 274, 239, 314, 279, 273, 267, 237, 265, 816, 815, 258, 259, 238), (275, 282, 283, 276), (276, 283, 284, 277), (277, 284, 285, 278), (278, 285, 727, 728), (308, 245, 259, 258), (288, 281, 274, 280), (282, 275, 314, 239), (281, 288, 289, 282), (282, 289, 290, 283), (283, 290, 291, 284), (284, 291, 292, 285), (285, 292, 726, 727), (255, 256, 293, 286), (286, 293, 294, 287), (287, 294, 295, 288), (288, 295, 296, 289), (289, 296, 297, 290), (290, 297, 298, 291), (291, 298, 299, 292), (292, 299, 725, 726), (256, 257, 300, 293), (293, 300, 301, 294), (294, 301, 302, 295), (295, 302, 303, 296), (296, 303, 304, 297), (297, 304, 305, 298), (298, 305, 306, 299), (299, 306, 724, 725), (257, 708, 707, 300), (300, 707, 706, 301), (301, 706, 705, 302), (302, 705, 704, 303), (303, 704, 703, 304), (304, 703, 702, 305), (305, 702, 701, 306), (306, 701, 793, 724), (244, 236, 307, 238), (240, 328, 237, 267), (245, 308, 309, 246), (246, 309, 310, 247), (247, 310, 311, 248), (248, 311, 312, 249), (249, 312, 313, 250), (250, 313, 768, 769), (286, 287, 272, 266), (255, 286, 266, 260), (308, 315, 316, 309), (309, 316, 317, 310), (310, 317, 318, 311), (311, 318, 319, 312), (312, 319, 320, 313), (313, 320, 767, 768), (254, 255, 260, 820), (281, 282, 239, 274), (315, 322, 323, 316), (316, 323, 324, 317), (317, 324, 325, 318), (318, 325, 326, 319), (319, 326, 327, 320), (320, 327, 766, 767), (251, 252, 818, 817), (321, 328, 329, 322), (322, 329, 330, 323), (323, 330, 331, 324), (324, 331, 332, 325), (325, 332, 333, 326), (326, 333, 334, 327), (327, 334, 765, 766), (240, 241, 335, 328), (328, 335, 336, 329), (329, 336, 337, 330), (330, 337, 338, 331), (331, 338, 339, 332), (332, 339, 340, 333), (333, 340, 341, 334), (334, 341, 764, 765), (241, 242, 342, 335), (335, 342, 343, 336), (336, 343, 344, 337), (337, 344, 345, 338), (338, 345, 346, 339), (339, 346, 347, 340), (340, 347, 348, 341), (341, 348, 763, 764), (242, 243, 349, 342), (342, 349, 350, 343), (343, 350, 351, 344), (344, 351, 352, 345), (345, 352, 353, 346), (346, 353, 354, 347), (347, 354, 355, 348), (348, 355, 762, 763), (243, 731, 732, 349), (349, 732, 733, 350), (350, 733, 734, 351), (351, 734, 735, 352), (352, 735, 736, 353), (353, 736, 737, 354), (354, 737, 738, 355), (355, 738, 795, 762), (356, 357, 378, 364), (364, 378, 379, 365), (365, 379, 380, 366), (366, 380, 381, 367), (367, 381, 382, 368), (368, 382, 383, 369), (369, 383, 384, 370), (370, 384, 755, 754), (357, 358, 385, 378), (378, 385, 386, 379), (379, 386, 387, 380), (380, 387, 388, 381), (381, 388, 389, 382), (382, 389, 390, 383), (383, 390, 391, 384), (384, 391, 756, 755), (358, 359, 392, 385), (385, 392, 393, 386), (386, 393, 394, 387), (387, 394, 395, 388), (388, 395, 396, 389), (389, 396, 397, 390), (390, 397, 398, 391), (391, 398, 757, 756), (359, 360, 399, 392), (392, 399, 400, 393), (393, 400, 401, 394), (394, 401, 402, 395), (395, 402, 403, 396), (396, 403, 404, 397), (397, 404, 405, 398), (398, 405, 758, 757), (360, 361, 406, 399), (399, 406, 407, 400), (400, 407, 408, 401), (401, 408, 409, 402), (402, 409, 410, 403), (403, 410, 411, 404), (404, 411, 412, 405), (405, 412, 759, 758), (361, 362, 413, 406), (406, 413, 414, 407), (407, 414, 415, 408), (408, 415, 416, 409), (409, 416, 417, 410), (410, 417, 418, 411), (411, 418, 419, 412), (412, 419, 760, 759), (362, 363, 420, 413), (413, 420, 421, 414), (414, 421, 422, 415), (415, 422, 423, 416), (416, 423, 424, 417), (417, 424, 425, 418), (418, 425, 426, 419), (419, 426, 761, 760), (363, 785, 786, 420), (420, 786, 787, 421), (421, 787, 788, 422), (422, 788, 789, 423), (423, 789, 790, 424), (424, 790, 791, 425), (425, 791, 792, 426), (426, 792, 796, 761), (356, 364, 427, 371), (371, 427, 428, 372), (372, 428, 429, 373), (373, 429, 430, 374), (374, 430, 431, 375), (375, 431, 432, 376), (376, 432, 433, 377), (377, 433, 740, 739), (364, 365, 434, 427), (427, 434, 435, 428), (428, 435, 436, 429), (429, 436, 437, 430), (430, 437, 438, 431), (431, 438, 439, 432), (432, 439, 440, 433), (433, 440, 741, 740), (365, 366, 441, 434), (434, 441, 442, 435), (435, 442, 443, 436), (436, 443, 444, 437), (437, 444, 445, 438), (438, 445, 446, 439), (439, 446, 447, 440), (440, 447, 742, 741), (366, 367, 448, 441), (441, 448, 449, 442), (442, 449, 450, 443), (443, 450, 451, 444), (444, 451, 452, 445), (445, 452, 453, 446), (446, 453, 454, 447), (447, 454, 743, 742), (367, 368, 455, 448), (448, 455, 456, 449), (449, 456, 457, 450), (450, 457, 458, 451), (451, 458, 459, 452), (452, 459, 460, 453), (453, 460, 461, 454), (454, 461, 744, 743), (368, 369, 462, 455), (455, 462, 463, 456), (456, 463, 464, 457), (457, 464, 465, 458), (458, 465, 466, 459), (459, 466, 467, 460), (460, 467, 468, 461), (461, 468, 745, 744), (369, 370, 469, 462), (462, 469, 470, 463), (463, 470, 471, 464), (464, 471, 472, 465), (465, 472, 473, 466), (466, 473, 474, 467), (467, 474, 475, 468), (468, 475, 746, 745), (370, 754, 753, 469), (469, 753, 752, 470), (470, 752, 751, 471), (471, 751, 750, 472), (472, 750, 749, 473), (473, 749, 748, 474), (474, 748, 747, 475), (475, 747, 794, 746), (476, 498, 505, 477), (477, 505, 506, 478), (478, 506, 507, 479), (479, 507, 508, 480), (480, 508, 509, 481), (481, 509, 510, 482), (482, 510, 511, 483), (483, 511, 732, 731), (498, 499, 512, 505), (505, 512, 513, 506), (506, 513, 514, 507), (507, 514, 515, 508), (508, 515, 516, 509), (509, 516, 517, 510), (510, 517, 518, 511), (511, 518, 733, 732), (499, 500, 519, 512), (512, 519, 520, 513), (513, 520, 521, 514), (514, 521, 522, 515), (515, 522, 523, 516), (516, 523, 524, 517), (517, 524, 525, 518), (518, 525, 734, 733), (500, 501, 526, 519), (519, 526, 527, 520), (520, 527, 528, 521), (521, 528, 529, 522), (522, 529, 530, 523), (523, 530, 531, 524), (524, 531, 532, 525), (525, 532, 735, 734), (501, 502, 533, 526), (526, 533, 534, 527), (527, 534, 535, 528), (528, 535, 536, 529), (529, 536, 537, 530), (530, 537, 538, 531), (531, 538, 539, 532), (532, 539, 736, 735), (502, 503, 540, 533), (533, 540, 541, 534), (534, 541, 542, 535), (535, 542, 543, 536), (536, 543, 544, 537), (537, 544, 545, 538), (538, 545, 546, 539), (539, 546, 737, 736), (503, 504, 547, 540), (540, 547, 548, 541), (541, 548, 549, 542), (542, 549, 550, 543), (543, 550, 551, 544), (544, 551, 552, 545), (545, 552, 553, 546), (546, 553, 738, 737), (504, 777, 776, 547), (547, 776, 775, 548), (548, 775, 774, 549), (549, 774, 773, 550), (550, 773, 772, 551), (551, 772, 771, 552), (552, 771, 770, 553), (553, 770, 795, 738), (476, 477, 554, 484), (484, 554, 555, 485), (485, 555, 556, 486), (486, 556, 557, 487), (487, 557, 558, 488), (488, 558, 559, 489), (489, 559, 560, 490), (490, 560, 715, 716), (477, 478, 561, 554), (554, 561, 562, 555), (555, 562, 563, 556), (556, 563, 564, 557), (557, 564, 565, 558), (558, 565, 566, 559), (559, 566, 567, 560), (560, 567, 714, 715), (478, 479, 568, 561), (561, 568, 569, 562), (562, 569, 570, 563), (563, 570, 571, 564), (564, 571, 572, 565), (565, 572, 573, 566), (566, 573, 574, 567), (567, 574, 713, 714), (479, 480, 575, 568), (568, 575, 576, 569), (569, 576, 577, 570), (570, 577, 578, 571), (571, 578, 579, 572), (572, 579, 580, 573), (573, 580, 581, 574), (574, 581, 712, 713), (480, 481, 582, 575), (575, 582, 583, 576), (576, 583, 584, 577), (577, 584, 585, 578), (578, 585, 586, 579), (579, 586, 587, 580), (580, 587, 588, 581), (581, 588, 711, 712), (481, 482, 589, 582), (582, 589, 590, 583), (583, 590, 591, 584), (584, 591, 592, 585), (585, 592, 593, 586), (586, 593, 594, 587), (587, 594, 595, 588), (588, 595, 710, 711), (482, 483, 596, 589), (589, 596, 597, 590), (590, 597, 598, 591), (591, 598, 599, 592), (592, 599, 600, 593), (593, 600, 601, 594), (594, 601, 602, 595), (595, 602, 709, 710), (483, 731, 730, 596), (596, 730, 729, 597), (597, 729, 728, 598), (598, 728, 727, 599), (599, 727, 726, 600), (600, 726, 725, 601), (601, 725, 724, 602), (602, 724, 793, 709), (476, 484, 603, 491), (491, 603, 604, 492), (492, 604, 605, 493), (493, 605, 606, 494), (494, 606, 607, 495), (495, 607, 608, 496), (496, 608, 609, 497), (497, 609, 753, 754), (484, 485, 610, 603), (603, 610, 611, 604), (604, 611, 612, 605), (605, 612, 613, 606), (606, 613, 614, 607), (607, 614, 615, 608), (608, 615, 616, 609), (609, 616, 752, 753), (485, 486, 617, 610), (610, 617, 618, 611), (611, 618, 619, 612), (612, 619, 620, 613), (613, 620, 621, 614), (614, 621, 622, 615), (615, 622, 623, 616), (616, 623, 751, 752), (486, 487, 624, 617), (617, 624, 625, 618), (618, 625, 626, 619), (619, 626, 627, 620), (620, 627, 628, 621), (621, 628, 629, 622), (622, 629, 630, 623), (623, 630, 750, 751), (487, 488, 631, 624), (624, 631, 632, 625), (625, 632, 633, 626), (626, 633, 634, 627), (627, 634, 635, 628), (628, 635, 636, 629), (629, 636, 637, 630), (630, 637, 749, 750), (488, 489, 638, 631), (631, 638, 639, 632), (632, 639, 640, 633), (633, 640, 641, 634), (634, 641, 642, 635), (635, 642, 643, 636), (636, 643, 644, 637), (637, 644, 748, 749), (489, 490, 645, 638), (638, 645, 646, 639), (639, 646, 647, 640), (640, 647, 648, 641), (641, 648, 649, 642), (642, 649, 650, 643), (643, 650, 651, 644), (644, 651, 747, 748), (490, 716, 717, 645), (645, 717, 718, 646), (646, 718, 719, 647), (647, 719, 720, 648), (648, 720, 721, 649), (649, 721, 722, 650), (650, 722, 723, 651), (651, 723, 794, 747), (476, 491, 652, 498), (498, 652, 653, 499), (499, 653, 654, 500), (500, 654, 655, 501), (501, 655, 656, 502), (502, 656, 657, 503), (503, 657, 658, 504), (504, 658, 778, 777), (491, 492, 659, 652), (652, 659, 660, 653), (653, 660, 661, 654), (654, 661, 662, 655), (655, 662, 663, 656), (656, 663, 664, 657), (657, 664, 665, 658), (658, 665, 779, 778), (492, 493, 666, 659), (659, 666, 667, 660), (660, 667, 668, 661), (661, 668, 669, 662), (662, 669, 670, 663), (663, 670, 671, 664), (664, 671, 672, 665), (665, 672, 780, 779), (493, 494, 673, 666), (666, 673, 674, 667), (667, 674, 675, 668), (668, 675, 676, 669), (669, 676, 677, 670), (670, 677, 678, 671), (671, 678, 679, 672), (672, 679, 781, 780), (494, 495, 680, 673), (673, 680, 681, 674), (674, 681, 682, 675), (675, 682, 683, 676), (676, 683, 684, 677), (677, 684, 685, 678), (678, 685, 686, 679), (679, 686, 782, 781), (495, 496, 687, 680), (680, 687, 688, 681), (681, 688, 689, 682), (682, 689, 690, 683), (683, 690, 691, 684), (684, 691, 692, 685), (685, 692, 693, 686), (686, 693, 783, 782), (496, 497, 694, 687), (687, 694, 695, 688), (688, 695, 696, 689), (689, 696, 697, 690), (690, 697, 698, 691), (691, 698, 699, 692), (692, 699, 700, 693), (693, 700, 784, 783), (497, 754, 755, 694), (694, 755, 756, 695), (695, 756, 757, 696), (696, 757, 758, 697), (697, 758, 759, 698), (698, 759, 760, 699), (699, 760, 761, 700), (700, 761, 796, 784), (797, 802, 801, 798), (798, 801, 804, 799), (799, 804, 806, 800), (802, 807, 803, 801), (801, 803, 808, 804), (804, 808, 810, 806), (807, 811, 805, 803), (803, 805, 809, 808), (797, 798, 813, 812), (798, 799, 814, 813), (134, 135, 807, 802), (194, 187, 813, 814), (121, 194, 814, 799), (147, 141, 806, 810), (245, 244, 238, 259)])
me_cube.materials.append(mat_material)
me_cube.use_remesh_preserve_volume = False
me_cube.use_remesh_preserve_attributes = False
me_cube.use_mirror_vertex_groups = False
me_cube.update()

# ---- objects
ob_cube = bpy.data.objects.new('Cube', me_cube)
ob_lamp = bpy.data.objects.new('Lamp', light_lamp)
ob_camera = bpy.data.objects.new('Camera', cam_camera)

# ---- transforms, parenting, visibility, modifiers, constraints
ob_cube.location = (0.0, 0.0, 5.99)
ob_cube.rotation_euler = (-6.283, 1.571, 0.0)
ob_cube.scale = (3.501, 3.501, 3.501)
ob_cube.lock_rotations_4d = False
ob_cube.empty_display_type = 'ARROWS'
ob_cube.lineart.crease_threshold = 0.0
_m = ob_cube.modifiers.new('Mirror', 'MIRROR')
_m.use_axis = (False, True, False)
ob_lamp.location = (4.076, 1.005, 5.904)
ob_lamp.rotation_euler = (0.6503, 0.05522, 1.866)
ob_lamp.lock_rotations_4d = False
ob_lamp.empty_display_type = 'ARROWS'
ob_lamp.color = (0.0, 0.0, 0.0, 0.0)
ob_lamp.lineart.crease_threshold = 0.0
ob_camera.location = (7.481, -6.508, 5.344)
ob_camera.rotation_euler = (1.109, 0.0, 0.8149)
ob_camera.lock_rotations_4d = False
ob_camera.empty_display_type = 'ARROWS'
ob_camera.color = (0.0, 0.0, 0.0, 0.0)
ob_camera.display_type = 'WIRE'
ob_camera.lineart.crease_threshold = 0.0

# ---- collection membership
col_collection_1.objects.link(ob_cube)
col_collection_1.objects.link(ob_lamp)
col_collection_1.objects.link(ob_camera)

# ---- scene / render settings (as saved in the file)
scene.camera = ob_camera
scene.frame_start = 1; scene.frame_end = 250; scene.frame_set(1)
scene.render.engine = 'BLENDER_EEVEE_NEXT'
scene.render.resolution_percentage = 50
scene.render.dither_intensity = 0.0
scene.cycles.use_denoising = False
scene.cycles.samples = 128
scene.cycles.sampling_pattern = 'TABULATED_SOBOL'
scene.cycles.use_adaptive_sampling = False
scene.cycles.use_light_tree = False
scene.view_settings.view_transform = 'Standard'
bpy.context.view_layer.update()
